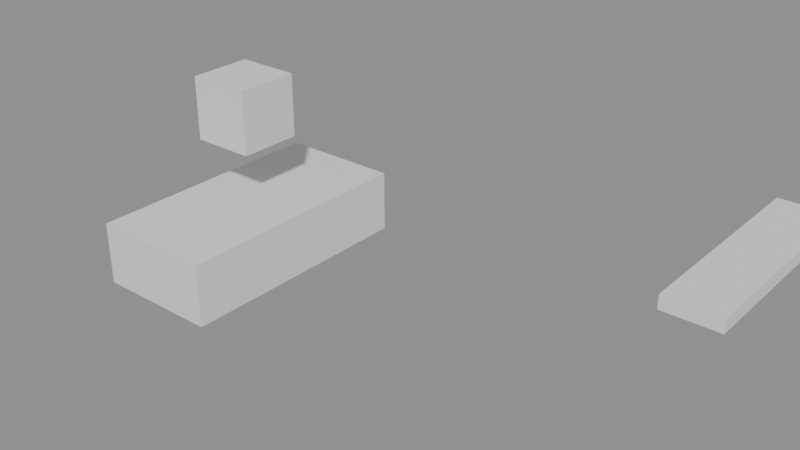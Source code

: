 # Source: shear-5.2.blend  (saved by Blender 5.2.45; exported with 4.5.12 LTS)
import bpy
from mathutils import Matrix  # noqa: F401  (used for matrix-valued properties, if any)

bpy.ops.wm.read_factory_settings(use_empty=True)
scene = bpy.context.scene
scene.name = 'Scene'

# ---- meshes
me_bodymesh = bpy.data.meshes.new('BodyMesh')
me_bodymesh.from_pydata([(-0.5, -0.5, -0.5), (0.5, -0.5, -0.5), (-0.5, 0.5, -0.5), (0.5, 0.5, -0.5), (-0.5, -0.5, 0.5), (0.5, -0.5, 0.5), (-0.5, 0.5, 0.5), (0.5, 0.5, 0.5)], [], [(0, 2, 3, 1), (4, 5, 7, 6), (0, 1, 5, 4), (2, 6, 7, 3), (0, 4, 6, 2), (1, 3, 7, 5)])
me_bodymesh.update()
me_wheelmesh = bpy.data.meshes.new('WheelMesh')
me_wheelmesh.from_pydata([(-0.5, -0.5, -0.5), (0.5, -0.5, -0.5), (-0.5, 0.5, -0.5), (0.5, 0.5, -0.5), (-0.5, -0.5, 0.5), (0.5, -0.5, 0.5), (-0.5, 0.5, 0.5), (0.5, 0.5, 0.5)], [], [(0, 2, 3, 1), (4, 5, 7, 6), (0, 1, 5, 4), (2, 6, 7, 3), (0, 4, 6, 2), (1, 3, 7, 5)])
me_wheelmesh.update()
me_propmesh = bpy.data.meshes.new('PropMesh')
me_propmesh.from_pydata([(-0.5, -0.5, -0.5), (0.5, -0.5, -0.5), (-0.5, 0.5, -0.5), (0.5, 0.5, -0.5), (-0.5, -0.5, 0.5), (0.5, -0.5, 0.5), (-0.5, 0.5, 0.5), (0.5, 0.5, 0.5)], [], [(0, 2, 3, 1), (4, 5, 7, 6), (0, 1, 5, 4), (2, 6, 7, 3), (0, 4, 6, 2), (1, 3, 7, 5)])
me_propmesh.update()
arm_rigdata = bpy.data.armatures.new('RigData')  # bones are not reproduced

# ---- objects
ob_body = bpy.data.objects.new('Body', me_bodymesh)
ob_wheel = bpy.data.objects.new('Wheel', me_wheelmesh)
ob_rig = bpy.data.objects.new('Rig', arm_rigdata)
ob_prop = bpy.data.objects.new('Prop', me_propmesh)

# ---- transforms, parenting, visibility, modifiers, constraints
ob_body.location = (0.0, 0.0, 0.0)
ob_body.scale = (2.0, 4.0, 1.0)
ob_wheel.parent = ob_body
ob_wheel.matrix_parent_inverse = Matrix(((0.5, -0.0, 0.0, -0.0), (-0.0, 0.25, -0.0, 0.0), (0.0, -0.0, 1.0, -0.0), (-0.0, 0.0, -0.0, 1.0)))
ob_wheel.location = (0.0, 0.0, 2.0)
ob_rig.location = (6.0, 0.0, 0.0)
ob_rig.scale = (1.0, 2.0, 0.5)
ob_prop.parent = ob_rig
ob_prop.matrix_parent_inverse = Matrix(((1.0, -0.0, 0.0, -6.0), (-0.0, 0.0, 2.0, -1.0), (0.0, -0.5, 0.0, -0.0), (-0.0, 0.0, -0.0, 1.0)))
ob_prop.location = (6.5, 0.0, 1.5)

# ---- collection membership
scene.collection.objects.link(ob_body)
scene.collection.objects.link(ob_wheel)
scene.collection.objects.link(ob_rig)
scene.collection.objects.link(ob_prop)

# ---- scene / render settings (as saved in the file)
scene.frame_start = 1; scene.frame_end = 11; scene.frame_set(1)
scene.render.engine = 'BLENDER_EEVEE_NEXT'
scene.render.bake_bias = 0.0
scene.render.bake_samples = 0
scene.render.compositor_device = 'GPU'
scene.eevee.use_volume_custom_range = False
scene.eevee.fast_gi_thickness_near = 0.1
scene.eevee.fast_gi_thickness_far = 0.0
scene.eevee.ray_tracing_options.screen_trace_thickness = 0.1
bpy.context.view_layer.update()

# ---- added for rendering (the .blend has no active camera and no usable light): camera, sun + grey world if the file has none
cam_auto = bpy.data.cameras.new('AutoCamera')
cam_auto.lens = 50.0
cam_auto.sensor_width = 36.0
cam_auto.clip_end = 1000.0
ob_auto_camera = bpy.data.objects.new('AutoCamera', cam_auto)
scene.collection.objects.link(ob_auto_camera)
ob_auto_camera.location = (11.7286, -10.4743, 7.98284)
ob_auto_camera.rotation_euler = (1.09748, -7.21219e-08, 0.694738)
scene.camera = ob_auto_camera
light_auto_sun = bpy.data.lights.new('AutoSun', 'SUN')
light_auto_sun.energy = 3.0
light_auto_sun.angle = 0.0523599
ob_auto_sun = bpy.data.objects.new('AutoSun', light_auto_sun)
scene.collection.objects.link(ob_auto_sun)
ob_auto_sun.rotation_euler = (0.872665, 0.174533, 0.523599)
if scene.world is None:
    world_auto = bpy.data.worlds.new('AutoWorld')
    world_auto.color = (0.3, 0.3, 0.3)
    scene.world = world_auto
bpy.context.view_layer.update()
